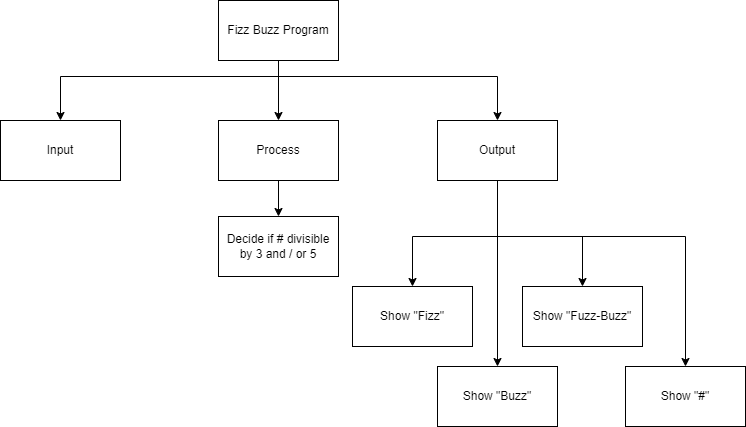

The diagram above was exported from draw.io. Its source (the exported page's mxGraphModel, read from the mxfile embedded in the PNG):
<mxGraphModel dx="499" dy="420" grid="1" gridSize="10" guides="1" tooltips="1" connect="1" arrows="1" fold="1" page="1" pageScale="1" pageWidth="850" pageHeight="1100" math="0" shadow="0">
  <root>
    <mxCell id="0" />
    <mxCell id="1" parent="0" />
    <mxCell id="43" style="edgeStyle=orthogonalEdgeStyle;html=1;rounded=0;" parent="1" source="38" target="40" edge="1">
      <mxGeometry relative="1" as="geometry" />
    </mxCell>
    <mxCell id="51" style="edgeStyle=orthogonalEdgeStyle;shape=connector;rounded=0;html=1;labelBackgroundColor=default;strokeColor=default;fontFamily=Helvetica;fontSize=11;fontColor=default;endArrow=classic;" parent="1" source="38" target="41" edge="1">
      <mxGeometry relative="1" as="geometry">
        <Array as="points">
          <mxPoint x="413" y="160" />
          <mxPoint x="195" y="160" />
        </Array>
      </mxGeometry>
    </mxCell>
    <mxCell id="52" style="edgeStyle=orthogonalEdgeStyle;shape=connector;rounded=0;html=1;labelBackgroundColor=default;strokeColor=default;fontFamily=Helvetica;fontSize=11;fontColor=default;endArrow=classic;" parent="1" source="38" target="42" edge="1">
      <mxGeometry relative="1" as="geometry">
        <Array as="points">
          <mxPoint x="413" y="160" />
          <mxPoint x="632" y="160" />
        </Array>
      </mxGeometry>
    </mxCell>
    <mxCell id="38" value="Fizz Buzz Program" style="rounded=0;whiteSpace=wrap;html=1;" parent="1" vertex="1">
      <mxGeometry x="353" y="84" width="120" height="60" as="geometry" />
    </mxCell>
    <mxCell id="58" style="edgeStyle=orthogonalEdgeStyle;html=1;rounded=0;" parent="1" source="40" target="48" edge="1">
      <mxGeometry relative="1" as="geometry" />
    </mxCell>
    <mxCell id="40" value="Process" style="rounded=0;whiteSpace=wrap;html=1;" parent="1" vertex="1">
      <mxGeometry x="353" y="204" width="120" height="60" as="geometry" />
    </mxCell>
    <mxCell id="41" value="Input" style="rounded=0;whiteSpace=wrap;html=1;" parent="1" vertex="1">
      <mxGeometry x="135" y="204" width="120" height="60" as="geometry" />
    </mxCell>
    <mxCell id="57" style="edgeStyle=orthogonalEdgeStyle;shape=connector;rounded=0;html=1;labelBackgroundColor=default;strokeColor=default;fontFamily=Helvetica;fontSize=11;fontColor=default;endArrow=classic;" parent="1" source="42" target="50" edge="1">
      <mxGeometry relative="1" as="geometry">
        <Array as="points">
          <mxPoint x="632" y="320" />
          <mxPoint x="717" y="320" />
        </Array>
      </mxGeometry>
    </mxCell>
    <mxCell id="60" style="edgeStyle=orthogonalEdgeStyle;html=1;rounded=0;" parent="1" source="42" target="59" edge="1">
      <mxGeometry relative="1" as="geometry">
        <Array as="points">
          <mxPoint x="632" y="320" />
          <mxPoint x="547" y="320" />
        </Array>
      </mxGeometry>
    </mxCell>
    <mxCell id="64" style="edgeStyle=orthogonalEdgeStyle;html=1;rounded=0;" parent="1" source="42" target="62" edge="1">
      <mxGeometry relative="1" as="geometry" />
    </mxCell>
    <mxCell id="66" style="edgeStyle=orthogonalEdgeStyle;html=1;entryX=0.5;entryY=0;entryDx=0;entryDy=0;rounded=0;" parent="1" source="42" target="65" edge="1">
      <mxGeometry relative="1" as="geometry">
        <Array as="points">
          <mxPoint x="632" y="320" />
          <mxPoint x="820" y="320" />
        </Array>
      </mxGeometry>
    </mxCell>
    <mxCell id="42" value="Output" style="rounded=0;whiteSpace=wrap;html=1;" parent="1" vertex="1">
      <mxGeometry x="572" y="204" width="120" height="60" as="geometry" />
    </mxCell>
    <mxCell id="48" value="Decide if # divisible by 3 and / or 5" style="rounded=0;whiteSpace=wrap;html=1;" parent="1" vertex="1">
      <mxGeometry x="353" y="300" width="120" height="60" as="geometry" />
    </mxCell>
    <mxCell id="50" value="Show &quot;Fuzz-Buzz&quot;" style="rounded=0;whiteSpace=wrap;html=1;" parent="1" vertex="1">
      <mxGeometry x="657" y="370" width="120" height="60" as="geometry" />
    </mxCell>
    <mxCell id="59" value="Show &quot;Fizz&quot;" style="rounded=0;whiteSpace=wrap;html=1;" parent="1" vertex="1">
      <mxGeometry x="487" y="370" width="120" height="60" as="geometry" />
    </mxCell>
    <mxCell id="62" value="Show &quot;Buzz&quot;" style="rounded=0;whiteSpace=wrap;html=1;" parent="1" vertex="1">
      <mxGeometry x="572" y="450" width="120" height="60" as="geometry" />
    </mxCell>
    <mxCell id="65" value="Show &quot;#&quot;" style="rounded=0;whiteSpace=wrap;html=1;" parent="1" vertex="1">
      <mxGeometry x="760" y="450" width="120" height="60" as="geometry" />
    </mxCell>
  </root>
</mxGraphModel>